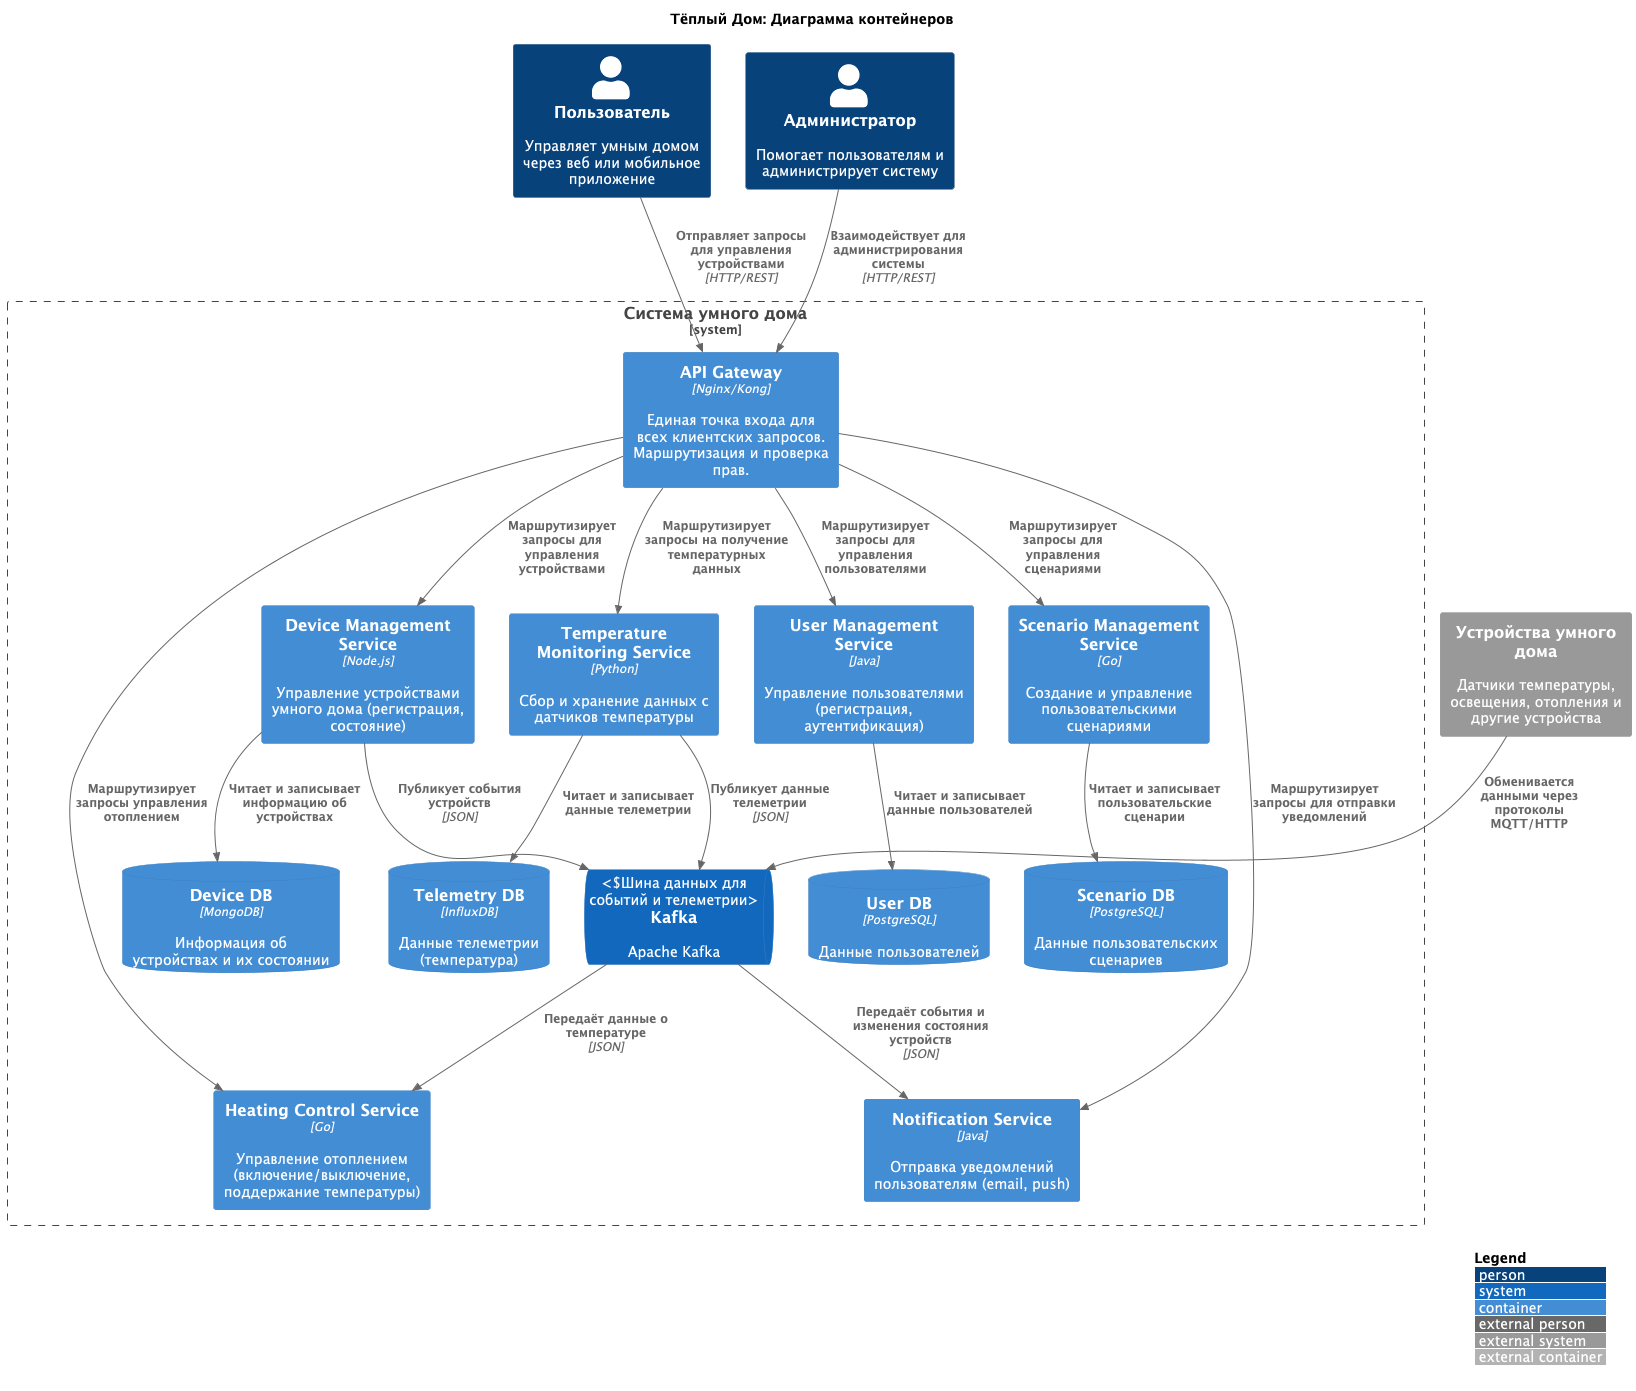

The diagram above was rendered by PlantUML. Its source (embedded in the PNG):
@startuml
!include https://raw.githubusercontent.com/plantuml-stdlib/C4-PlantUML/master/C4_Container.puml

title "Тёплый Дом: Диаграмма контейнеров"

LAYOUT_WITH_LEGEND()

Person(user, "Пользователь", "Управляет умным домом через веб или мобильное приложение")
Person(admin, "Администратор", "Помогает пользователям и администрирует систему")

System_Boundary("SmartHomeSystem", "Система умного дома") {
    Container(apiGateway, "API Gateway", "Nginx/Kong", "Единая точка входа для всех клиентских запросов. Маршрутизация и проверка прав.")
    Container(heatingService, "Heating Control Service", "Go", "Управление отоплением (включение/выключение, поддержание температуры)")
    Container(temperatureService, "Temperature Monitoring Service", "Python", "Сбор и хранение данных с датчиков температуры")
    Container(deviceService, "Device Management Service", "Node.js", "Управление устройствами умного дома (регистрация, состояние)")
    Container(userService, "User Management Service", "Java", "Управление пользователями (регистрация, аутентификация)")
    Container(scenarioService, "Scenario Management Service", "Go", "Создание и управление пользовательскими сценариями")
    Container(notificationService, "Notification Service", "Java", "Отправка уведомлений пользователям (email, push)")
    ContainerDb(userDb, "User DB", "PostgreSQL", "Данные пользователей")
    ContainerDb(temperatureDb, "Telemetry DB", "InfluxDB", "Данные телеметрии (температура)")
    ContainerDb(deviceDb, "Device DB", "MongoDB", "Информация об устройствах и их состоянии")
    ContainerDb(scenarioDb, "Scenario DB", "PostgreSQL", "Данные пользовательских сценариев")
    SystemQueue(kafka, "Kafka", "Apache Kafka", "Шина данных для событий и телеметрии")
}

System_Ext(devices, "Устройства умного дома", "Датчики температуры, освещения, отопления и другие устройства")

Rel(user, apiGateway, "Отправляет запросы для управления устройствами", "HTTP/REST")
Rel(admin, apiGateway, "Взаимодействует для администрирования системы", "HTTP/REST")

Rel(apiGateway, heatingService, "Маршрутизирует запросы управления отоплением")
Rel(apiGateway, temperatureService, "Маршрутизирует запросы на получение температурных данных")
Rel(apiGateway, deviceService, "Маршрутизирует запросы для управления устройствами")
Rel(apiGateway, userService, "Маршрутизирует запросы для управления пользователями")
Rel(apiGateway, scenarioService, "Маршрутизирует запросы для управления сценариями")
Rel(apiGateway, notificationService, "Маршрутизирует запросы для отправки уведомлений")

Rel(temperatureService, kafka, "Публикует данные телеметрии", "JSON")
Rel(deviceService, kafka, "Публикует события устройств", "JSON")
Rel(kafka, heatingService, "Передаёт данные о температуре", "JSON")
Rel(kafka, notificationService, "Передаёт события и изменения состояния устройств", "JSON")

Rel(userService, userDb, "Читает и записывает данные пользователей")
Rel(temperatureService, temperatureDb, "Читает и записывает данные телеметрии")
Rel(deviceService, deviceDb, "Читает и записывает информацию об устройствах")
Rel(scenarioService, scenarioDb, "Читает и записывает пользовательские сценарии")

Rel(devices, kafka, "Обменивается данными через протоколы MQTT/HTTP")

@enduml